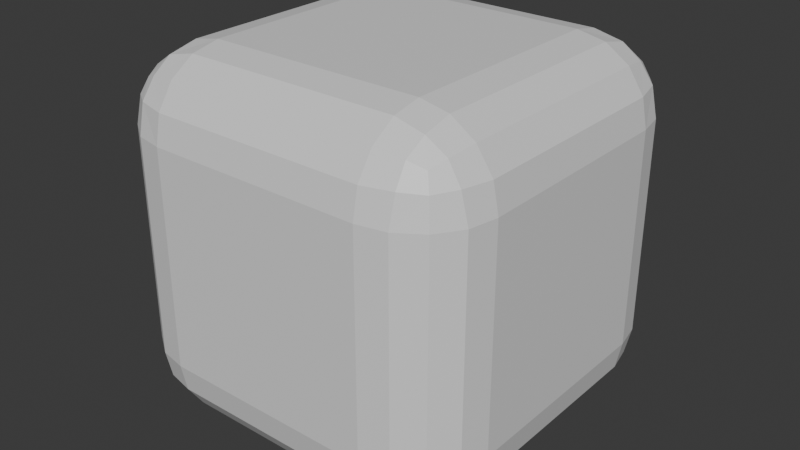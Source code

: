 # Source: rounded_cube.blend  (saved by Blender 5.0.119; exported with 4.5.12 LTS)
import bpy
from mathutils import Matrix  # noqa: F401  (used for matrix-valued properties, if any)

bpy.ops.wm.read_factory_settings(use_empty=True)
scene = bpy.context.scene
scene.name = 'Scene'

# ---- materials (node trees are filled in below, after node groups)
mat_material = bpy.data.materials.new('Material')
mat_material.alpha_threshold = 0.0
mat_material.use_backface_culling_lightprobe_volume = False
mat_material.roughness = 0.5
mat_material.line_color = (0.0, 0.0, 0.0, 1.0)

# ---- material node trees
mat_material.use_nodes = True; mat_material.node_tree.nodes.clear()
_N = mat_material.node_tree.nodes; _L = mat_material.node_tree.links
n0 = _N.new('ShaderNodeOutputMaterial'); n0.name = 'Material Output'; n0.location = (200, 100)
n1 = _N.new('ShaderNodeBsdfPrincipled'); n1.name = 'Principled BSDF'; n1.location = (-200, 100)
_L.new(n1.outputs[0], n0.inputs[0])
n0.is_active_output = True

# ---- world
world_world = bpy.data.worlds.new('World'); scene.world = world_world
world_world.use_nodes = True; world_world.node_tree.nodes.clear()
_N = world_world.node_tree.nodes; _L = world_world.node_tree.links
n0 = _N.new('ShaderNodeOutputWorld'); n0.name = 'World Output'; n0.location = (200, 100)
n1 = _N.new('ShaderNodeBackground'); n1.name = 'Background'; n1.location = (-200, 100)
n1.inputs[0].default_value = (0.05088, 0.05088, 0.05088, 1.0)
_L.new(n1.outputs[0], n0.inputs[0])
n0.is_active_output = True
world_world.color = (0.05088, 0.05088, 0.05088)
world_world.sun_shadow_jitter_overblur = 0.0

# ---- meshes
me_cube = bpy.data.meshes.new('Cube')
me_cube.from_pydata([(0.5934, 1.0, 0.5934), (0.5934, 0.5934, 1.0), (1.0, 0.5934, 0.5934), (0.5934, 0.969, 0.749), (0.5934, 0.8809, 0.8809), (0.749, 0.969, 0.5934), (0.7529, 0.9317, 0.7529), (0.7448, 0.8602, 0.8602), (0.8281, 0.8281, 0.8281), (0.749, 0.5934, 0.969), (0.8809, 0.5934, 0.8809), (0.5934, 0.749, 0.969), (0.7529, 0.7529, 0.9317), (0.8602, 0.7448, 0.8602), (0.969, 0.749, 0.5934), (0.8809, 0.8809, 0.5934), (0.969, 0.5934, 0.749), (0.9317, 0.7529, 0.7529), (0.8602, 0.8602, 0.7448), (0.5934, 0.5934, -1.0), (0.5934, 1.0, -0.5934), (1.0, 0.5934, -0.5934), (0.5934, 0.749, -0.969), (0.5934, 0.8809, -0.8809), (0.749, 0.5934, -0.969), (0.7529, 0.7529, -0.9317), (0.7448, 0.8602, -0.8602), (0.8281, 0.8281, -0.8281), (0.749, 0.969, -0.5934), (0.8809, 0.8809, -0.5934), (0.5934, 0.969, -0.749), (0.7529, 0.9317, -0.7529), (0.8602, 0.8602, -0.7448), (0.969, 0.5934, -0.749), (0.8809, 0.5934, -0.8809), (0.969, 0.749, -0.5934), (0.9317, 0.7529, -0.7529), (0.8602, 0.7448, -0.8602), (1.0, -0.5934, 0.5934), (0.5934, -0.5934, 1.0), (0.5934, -1.0, 0.5934), (0.969, -0.5934, 0.749), (0.8809, -0.5934, 0.8809), (0.969, -0.749, 0.5934), (0.9317, -0.7529, 0.7529), (0.8602, -0.7448, 0.8602), (0.8281, -0.8281, 0.8281), (0.5934, -0.749, 0.969), (0.5934, -0.8809, 0.8809), (0.749, -0.5934, 0.969), (0.7529, -0.7529, 0.9317), (0.7448, -0.8602, 0.8602), (0.749, -0.969, 0.5934), (0.8809, -0.8809, 0.5934), (0.5934, -0.969, 0.749), (0.7529, -0.9317, 0.7529), (0.8602, -0.8602, 0.7448), (1.0, -0.5934, -0.5934), (0.5934, -1.0, -0.5934), (0.5934, -0.5934, -1.0), (0.969, -0.749, -0.5934), (0.8809, -0.8809, -0.5934), (0.969, -0.5934, -0.749), (0.9317, -0.7529, -0.7529), (0.8602, -0.8602, -0.7448), (0.8281, -0.8281, -0.8281), (0.5934, -0.969, -0.749), (0.5934, -0.8809, -0.8809), (0.749, -0.969, -0.5934), (0.7529, -0.9317, -0.7529), (0.7448, -0.8602, -0.8602), (0.749, -0.5934, -0.969), (0.8809, -0.5934, -0.8809), (0.5934, -0.749, -0.969), (0.7529, -0.7529, -0.9317), (0.8602, -0.7448, -0.8602), (-0.5934, 1.0, 0.5934), (-1.0, 0.5934, 0.5934), (-0.5934, 0.5934, 1.0), (-0.749, 0.969, 0.5934), (-0.8809, 0.8809, 0.5934), (-0.5934, 0.969, 0.749), (-0.7529, 0.9317, 0.7529), (-0.8602, 0.8602, 0.7448), (-0.8281, 0.8281, 0.8281), (-0.969, 0.5934, 0.749), (-0.8809, 0.5934, 0.8809), (-0.969, 0.749, 0.5934), (-0.9317, 0.7529, 0.7529), (-0.8602, 0.7448, 0.8602), (-0.5934, 0.749, 0.969), (-0.5934, 0.8809, 0.8809), (-0.749, 0.5934, 0.969), (-0.7529, 0.7529, 0.9317), (-0.7448, 0.8602, 0.8602), (-1.0, 0.5934, -0.5934), (-0.5934, 1.0, -0.5934), (-0.5934, 0.5934, -1.0), (-0.969, 0.749, -0.5934), (-0.8809, 0.8809, -0.5934), (-0.969, 0.5934, -0.749), (-0.9317, 0.7529, -0.7529), (-0.8602, 0.8602, -0.7448), (-0.8281, 0.8281, -0.8281), (-0.5934, 0.969, -0.749), (-0.5934, 0.8809, -0.8809), (-0.749, 0.969, -0.5934), (-0.7529, 0.9317, -0.7529), (-0.7448, 0.8602, -0.8602), (-0.749, 0.5934, -0.969), (-0.8809, 0.5934, -0.8809), (-0.5934, 0.749, -0.969), (-0.7529, 0.7529, -0.9317), (-0.8602, 0.7448, -0.8602), (-1.0, -0.5934, 0.5934), (-0.5934, -1.0, 0.5934), (-0.5934, -0.5934, 1.0), (-0.969, -0.749, 0.5934), (-0.8809, -0.8809, 0.5934), (-0.969, -0.5934, 0.749), (-0.9317, -0.7529, 0.7529), (-0.8602, -0.8602, 0.7448), (-0.8281, -0.8281, 0.8281), (-0.5934, -0.969, 0.749), (-0.5934, -0.8809, 0.8809), (-0.749, -0.969, 0.5934), (-0.7529, -0.9317, 0.7529), (-0.7448, -0.8602, 0.8602), (-0.749, -0.5934, 0.969), (-0.8809, -0.5934, 0.8809), (-0.5934, -0.749, 0.969), (-0.7529, -0.7529, 0.9317), (-0.8602, -0.7448, 0.8602), (-0.5934, -0.5934, -1.0), (-0.5934, -1.0, -0.5934), (-1.0, -0.5934, -0.5934), (-0.5934, -0.749, -0.969), (-0.5934, -0.8809, -0.8809), (-0.749, -0.5934, -0.969), (-0.7529, -0.7529, -0.9317), (-0.7448, -0.8602, -0.8602), (-0.8281, -0.8281, -0.8281), (-0.749, -0.969, -0.5934), (-0.8809, -0.8809, -0.5934), (-0.5934, -0.969, -0.749), (-0.7529, -0.9317, -0.7529), (-0.8602, -0.8602, -0.7448), (-0.969, -0.5934, -0.749), (-0.8809, -0.5934, -0.8809), (-0.969, -0.749, -0.5934), (-0.9317, -0.7529, -0.7529), (-0.8602, -0.7448, -0.8602)], [], [(0, 3, 6, 5), (3, 4, 7, 6), (5, 6, 18, 15), (6, 7, 8, 18), (1, 9, 12, 11), (9, 10, 13, 12), (11, 12, 7, 4), (12, 13, 8, 7), (2, 14, 17, 16), (14, 15, 18, 17), (16, 17, 13, 10), (17, 18, 8, 13), (19, 22, 25, 24), (22, 23, 26, 25), (24, 25, 37, 34), (25, 26, 27, 37), (20, 28, 31, 30), (28, 29, 32, 31), (30, 31, 26, 23), (31, 32, 27, 26), (21, 33, 36, 35), (33, 34, 37, 36), (35, 36, 32, 29), (36, 37, 27, 32), (38, 41, 44, 43), (41, 42, 45, 44), (43, 44, 56, 53), (44, 45, 46, 56), (39, 47, 50, 49), (47, 48, 51, 50), (49, 50, 45, 42), (50, 51, 46, 45), (40, 52, 55, 54), (52, 53, 56, 55), (54, 55, 51, 48), (55, 56, 46, 51), (57, 60, 63, 62), (60, 61, 64, 63), (62, 63, 75, 72), (63, 64, 65, 75), (58, 66, 69, 68), (66, 67, 70, 69), (68, 69, 64, 61), (69, 70, 65, 64), (59, 71, 74, 73), (71, 72, 75, 74), (73, 74, 70, 67), (74, 75, 65, 70), (76, 79, 82, 81), (79, 80, 83, 82), (81, 82, 94, 91), (82, 83, 84, 94), (77, 85, 88, 87), (85, 86, 89, 88), (87, 88, 83, 80), (88, 89, 84, 83), (78, 90, 93, 92), (90, 91, 94, 93), (92, 93, 89, 86), (93, 94, 84, 89), (95, 98, 101, 100), (98, 99, 102, 101), (100, 101, 113, 110), (101, 102, 103, 113), (96, 104, 107, 106), (104, 105, 108, 107), (106, 107, 102, 99), (107, 108, 103, 102), (97, 109, 112, 111), (109, 110, 113, 112), (111, 112, 108, 105), (112, 113, 103, 108), (114, 117, 120, 119), (117, 118, 121, 120), (119, 120, 132, 129), (120, 121, 122, 132), (115, 123, 126, 125), (123, 124, 127, 126), (125, 126, 121, 118), (126, 127, 122, 121), (116, 128, 131, 130), (128, 129, 132, 131), (130, 131, 127, 124), (131, 132, 122, 127), (133, 136, 139, 138), (136, 137, 140, 139), (138, 139, 151, 148), (139, 140, 141, 151), (134, 142, 145, 144), (142, 143, 146, 145), (144, 145, 140, 137), (145, 146, 141, 140), (135, 147, 150, 149), (147, 148, 151, 150), (149, 150, 146, 143), (150, 151, 141, 146), (97, 133, 138, 109), (109, 138, 148, 110), (110, 148, 147, 100), (100, 147, 135, 95), (19, 97, 111, 22), (22, 111, 105, 23), (23, 105, 104, 30), (30, 104, 96, 20), (2, 21, 35, 14), (14, 35, 29, 15), (15, 29, 28, 5), (5, 28, 20, 0), (134, 115, 125, 142), (142, 125, 118, 143), (143, 118, 117, 149), (149, 117, 114, 135), (40, 58, 68, 52), (52, 68, 61, 53), (53, 61, 60, 43), (43, 60, 57, 38), (76, 96, 106, 79), (79, 106, 99, 80), (80, 99, 98, 87), (87, 98, 95, 77), (39, 116, 130, 47), (47, 130, 124, 48), (48, 124, 123, 54), (54, 123, 115, 40), (1, 39, 49, 9), (9, 49, 42, 10), (10, 42, 41, 16), (16, 41, 38, 2), (133, 59, 73, 136), (136, 73, 67, 137), (137, 67, 66, 144), (144, 66, 58, 134), (116, 78, 92, 128), (128, 92, 86, 129), (129, 86, 85, 119), (119, 85, 77, 114), (78, 1, 11, 90), (90, 11, 4, 91), (91, 4, 3, 81), (81, 3, 0, 76), (59, 19, 24, 71), (71, 24, 34, 72), (72, 34, 33, 62), (62, 33, 21, 57), (96, 76, 0, 20), (21, 2, 38, 57), (1, 78, 116, 39), (97, 19, 59, 133), (58, 40, 115, 134), (135, 114, 77, 95)])
_uv = me_cube.uv_layers.new(name='UVMap')
_uv.uv.foreach_set('vector', [0.5742, 0.4492, 0.5936, 0.4492, 0.5941, 0.4691, 0.5742, 0.4686, 0.5936, 0.4492, 0.6504, 0.4746, 0.641, 0.484, 0.5941, 0.4691, 0.5742, 0.4686, 0.5941, 0.4691, 0.5931, 0.5, 0.5742, 0.5, 0.5941, 0.4691, 0.641, 0.484, 0.6178, 0.5, 0.5931, 0.5, 0.6758, 0.5508, 0.6564, 0.5508, 0.6559, 0.5309, 0.6758, 0.5314, 0.6564, 0.5508, 0.625, 0.5508, 0.625, 0.5319, 0.6559, 0.5309, 0.6758, 0.5314, 0.6559, 0.5309, 0.641, 0.484, 0.6504, 0.4746, 0.6559, 0.5309, 0.625, 0.5319, 0.6178, 0.5, 0.641, 0.484, 0.5742, 0.5508, 0.5742, 0.5314, 0.5941, 0.5309, 0.5936, 0.5508, 0.5742, 0.5314, 0.5742, 0.5, 0.5931, 0.5, 0.5941, 0.5309, 0.5936, 0.5508, 0.5941, 0.5309, 0.625, 0.5319, 0.625, 0.5508, 0.5941, 0.5309, 0.5931, 0.5, 0.6178, 0.5, 0.625, 0.5319, 0.3242, 0.5508, 0.3242, 0.5314, 0.3441, 0.5309, 0.3436, 0.5508, 0.3242, 0.5314, 0.3496, 0.4746, 0.359, 0.484, 0.3441, 0.5309, 0.3436, 0.5508, 0.3441, 0.5309, 0.375, 0.5319, 0.375, 0.5508, 0.3441, 0.5309, 0.359, 0.484, 0.375, 0.5072, 0.375, 0.5319, 0.4258, 0.4492, 0.4258, 0.4686, 0.4059, 0.4691, 0.4064, 0.4492, 0.4258, 0.4686, 0.4258, 0.5, 0.4069, 0.5, 0.4059, 0.4691, 0.4064, 0.4492, 0.4059, 0.4691, 0.359, 0.484, 0.3496, 0.4746, 0.4059, 0.4691, 0.4069, 0.5, 0.375, 0.5072, 0.359, 0.484, 0.4258, 0.5508, 0.4064, 0.5508, 0.4059, 0.5309, 0.4258, 0.5314, 0.4064, 0.5508, 0.375, 0.5508, 0.375, 0.5319, 0.4059, 0.5309, 0.4258, 0.5314, 0.4059, 0.5309, 0.4069, 0.5, 0.4258, 0.5, 0.4059, 0.5309, 0.375, 0.5319, 0.375, 0.5072, 0.4069, 0.5, 0.5742, 0.6992, 0.5936, 0.6992, 0.5941, 0.7191, 0.5742, 0.7186, 0.5936, 0.6992, 0.625, 0.6992, 0.625, 0.7181, 0.5941, 0.7191, 0.5742, 0.7186, 0.5941, 0.7191, 0.5931, 0.75, 0.5742, 0.75, 0.5941, 0.7191, 0.625, 0.7181, 0.625, 0.7428, 0.5931, 0.75, 0.6758, 0.6992, 0.6758, 0.7186, 0.6559, 0.7191, 0.6564, 0.6992, 0.6758, 0.7186, 0.6504, 0.7754, 0.641, 0.766, 0.6559, 0.7191, 0.6564, 0.6992, 0.6559, 0.7191, 0.625, 0.7181, 0.625, 0.6992, 0.6559, 0.7191, 0.641, 0.766, 0.625, 0.7428, 0.625, 0.7181, 0.5742, 0.8008, 0.5742, 0.7814, 0.5941, 0.7809, 0.5936, 0.8008, 0.5742, 0.7814, 0.5742, 0.75, 0.5931, 0.75, 0.5941, 0.7809, 0.5936, 0.8008, 0.5941, 0.7809, 0.641, 0.766, 0.6504, 0.7754, 0.5941, 0.7809, 0.5931, 0.75, 0.625, 0.7428, 0.641, 0.766, 0.4258, 0.6992, 0.4258, 0.7186, 0.4059, 0.7191, 0.4064, 0.6992, 0.4258, 0.7186, 0.4258, 0.75, 0.4069, 0.75, 0.4059, 0.7191, 0.4064, 0.6992, 0.4059, 0.7191, 0.375, 0.7181, 0.375, 0.6992, 0.4059, 0.7191, 0.4069, 0.75, 0.3822, 0.75, 0.375, 0.7181, 0.4258, 0.8008, 0.4064, 0.8008, 0.4059, 0.7809, 0.4258, 0.7814, 0.4064, 0.8008, 0.3496, 0.7754, 0.359, 0.766, 0.4059, 0.7809, 0.4258, 0.7814, 0.4059, 0.7809, 0.4069, 0.75, 0.4258, 0.75, 0.4059, 0.7809, 0.359, 0.766, 0.3822, 0.75, 0.4069, 0.75, 0.3242, 0.6992, 0.3436, 0.6992, 0.3441, 0.7191, 0.3242, 0.7186, 0.3436, 0.6992, 0.375, 0.6992, 0.375, 0.7181, 0.3441, 0.7191, 0.3242, 0.7186, 0.3441, 0.7191, 0.359, 0.766, 0.3496, 0.7754, 0.3441, 0.7191, 0.375, 0.7181, 0.3822, 0.75, 0.359, 0.766, 0.5742, 0.3008, 0.5742, 0.2814, 0.5941, 0.2809, 0.5936, 0.3008, 0.5742, 0.2814, 0.5742, 0.25, 0.5931, 0.25, 0.5941, 0.2809, 0.5936, 0.3008, 0.5941, 0.2809, 0.625, 0.2819, 0.625, 0.3008, 0.5941, 0.2809, 0.5931, 0.25, 0.6143, 0.2393, 0.625, 0.2819, 0.5742, 0.1992, 0.5936, 0.1992, 0.5941, 0.2191, 0.5742, 0.2186, 0.5936, 0.1992, 0.625, 0.1992, 0.625, 0.2181, 0.5941, 0.2191, 0.5742, 0.2186, 0.5941, 0.2191, 0.5931, 0.25, 0.5742, 0.25, 0.5941, 0.2191, 0.625, 0.2181, 0.6143, 0.2393, 0.5931, 0.25, 0.8242, 0.5508, 0.8242, 0.5314, 0.8441, 0.5309, 0.8436, 0.5508, 0.8242, 0.5314, 0.8242, 0.5, 0.8431, 0.5, 0.8441, 0.5309, 0.8436, 0.5508, 0.8441, 0.5309, 0.875, 0.5319, 0.875, 0.5508, 0.8441, 0.5309, 0.8431, 0.5, 0.8535, 0.5, 0.875, 0.5319, 0.4258, 0.1992, 0.4258, 0.2186, 0.4059, 0.2191, 0.4064, 0.1992, 0.4258, 0.2186, 0.4258, 0.25, 0.4069, 0.25, 0.4059, 0.2191, 0.4064, 0.1992, 0.4059, 0.2191, 0.375, 0.2181, 0.375, 0.1992, 0.4059, 0.2191, 0.4069, 0.25, 0.3857, 0.2607, 0.375, 0.2181, 0.4258, 0.3008, 0.4064, 0.3008, 0.4059, 0.2809, 0.4258, 0.2814, 0.4064, 0.3008, 0.375, 0.3008, 0.375, 0.2819, 0.4059, 0.2809, 0.4258, 0.2814, 0.4059, 0.2809, 0.4069, 0.25, 0.4258, 0.25, 0.4059, 0.2809, 0.375, 0.2819, 0.3857, 0.2607, 0.4069, 0.25, 0.1758, 0.5508, 0.1564, 0.5508, 0.1559, 0.5309, 0.1758, 0.5314, 0.1564, 0.5508, 0.125, 0.5508, 0.125, 0.5319, 0.1559, 0.5309, 0.1758, 0.5314, 0.1559, 0.5309, 0.1569, 0.5, 0.1758, 0.5, 0.1559, 0.5309, 0.125, 0.5319, 0.125, 0.5215, 0.1569, 0.5, 0.5742, 0.05083, 0.5742, 0.03138, 0.5941, 0.03089, 0.5936, 0.05083, 0.5742, 0.03138, 0.5742, 0.0, 0.5931, 0.0, 0.5941, 0.03089, 0.5936, 0.05083, 0.5941, 0.03089, 0.625, 0.0319, 0.625, 0.05083, 0.5941, 0.03089, 0.5931, 0.0, 0.6035, 0.0, 0.625, 0.0319, 0.5742, 0.9492, 0.5936, 0.9492, 0.5941, 0.9691, 0.5742, 0.9686, 0.5936, 0.9492, 0.625, 0.9492, 0.625, 0.9681, 0.5941, 0.9691, 0.5742, 0.9686, 0.5941, 0.9691, 0.5931, 1.0, 0.5742, 1.0, 0.5941, 0.9691, 0.625, 0.9681, 0.625, 0.9785, 0.5931, 1.0, 0.8242, 0.6992, 0.8436, 0.6992, 0.8441, 0.7191, 0.8242, 0.7186, 0.8436, 0.6992, 0.875, 0.6992, 0.875, 0.7181, 0.8441, 0.7191, 0.8242, 0.7186, 0.8441, 0.7191, 0.8431, 0.75, 0.8242, 0.75, 0.8441, 0.7191, 0.875, 0.7181, 0.875, 0.7285, 0.8431, 0.75, 0.1758, 0.6992, 0.1758, 0.7186, 0.1559, 0.7191, 0.1564, 0.6992, 0.1758, 0.7186, 0.1758, 0.75, 0.1569, 0.75, 0.1559, 0.7191, 0.1564, 0.6992, 0.1559, 0.7191, 0.125, 0.7181, 0.125, 0.6992, 0.1559, 0.7191, 0.1569, 0.75, 0.1465, 0.75, 0.125, 0.7181, 0.4258, 0.9492, 0.4258, 0.9686, 0.4059, 0.9691, 0.4064, 0.9492, 0.4258, 0.9686, 0.4258, 1.0, 0.4069, 1.0, 0.4059, 0.9691, 0.4064, 0.9492, 0.4059, 0.9691, 0.375, 0.9681, 0.375, 0.9492, 0.4059, 0.9691, 0.4069, 1.0, 0.3965, 1.0, 0.375, 0.9681, 0.4258, 0.05083, 0.4064, 0.05083, 0.4059, 0.03089, 0.4258, 0.03138, 0.4064, 0.05083, 0.375, 0.05083, 0.375, 0.0319, 0.4059, 0.03089, 0.4258, 0.03138, 0.4059, 0.03089, 0.4069, 0.0, 0.4258, 0.0, 0.4059, 0.03089, 0.375, 0.0319, 0.375, 0.02148, 0.4069, 0.0, 0.1758, 0.5508, 0.1758, 0.6992, 0.1564, 0.6992, 0.1564, 0.5508, 0.1564, 0.5508, 0.1564, 0.6992, 0.125, 0.6992, 0.125, 0.5508, 0.375, 0.1992, 0.375, 0.05083, 0.4064, 0.05083, 0.4064, 0.1992, 0.4064, 0.1992, 0.4064, 0.05083, 0.4258, 0.05083, 0.4258, 0.1992, 0.3242, 0.5508, 0.1758, 0.5508, 0.1758, 0.5314, 0.3242, 0.5314, 0.3242, 0.5314, 0.1758, 0.5314, 0.1758, 0.5, 0.3496, 0.4746, 0.3496, 0.4746, 0.375, 0.3008, 0.4064, 0.3008, 0.4064, 0.4492, 0.4064, 0.4492, 0.4064, 0.3008, 0.4258, 0.3008, 0.4258, 0.4492, 0.5742, 0.5508, 0.4258, 0.5508, 0.4258, 0.5314, 0.5742, 0.5314, 0.5742, 0.5314, 0.4258, 0.5314, 0.4258, 0.5, 0.5742, 0.5, 0.5742, 0.5, 0.4258, 0.5, 0.4258, 0.4686, 0.5742, 0.4686, 0.5742, 0.4686, 0.4258, 0.4686, 0.4258, 0.4492, 0.5742, 0.4492, 0.4258, 0.9492, 0.5742, 0.9492, 0.5742, 0.9686, 0.4258, 0.9686, 0.4258, 0.9686, 0.5742, 0.9686, 0.5742, 1.0, 0.4258, 1.0, 0.4258, 0.0, 0.5742, 0.0, 0.5742, 0.03138, 0.4258, 0.03138, 0.4258, 0.03138, 0.5742, 0.03138, 0.5742, 0.05083, 0.4258, 0.05083, 0.5742, 0.8008, 0.4258, 0.8008, 0.4258, 0.7814, 0.5742, 0.7814, 0.5742, 0.7814, 0.4258, 0.7814, 0.4258, 0.75, 0.5742, 0.75, 0.5742, 0.75, 0.4258, 0.75, 0.4258, 0.7186, 0.5742, 0.7186, 0.5742, 0.7186, 0.4258, 0.7186, 0.4258, 0.6992, 0.5742, 0.6992, 0.5742, 0.3008, 0.4258, 0.3008, 0.4258, 0.2814, 0.5742, 0.2814, 0.5742, 0.2814, 0.4258, 0.2814, 0.4258, 0.25, 0.5742, 0.25, 0.5742, 0.25, 0.4258, 0.25, 0.4258, 0.2186, 0.5742, 0.2186, 0.5742, 0.2186, 0.4258, 0.2186, 0.4258, 0.1992, 0.5742, 0.1992, 0.6758, 0.6992, 0.8242, 0.6992, 0.8242, 0.7186, 0.6758, 0.7186, 0.6758, 0.7186, 0.8242, 0.7186, 0.8242, 0.75, 0.6504, 0.7754, 0.6504, 0.7754, 0.625, 0.9492, 0.5936, 0.9492, 0.5936, 0.8008, 0.5936, 0.8008, 0.5936, 0.9492, 0.5742, 0.9492, 0.5742, 0.8008, 0.6758, 0.5508, 0.6758, 0.6992, 0.6564, 0.6992, 0.6564, 0.5508, 0.6564, 0.5508, 0.6564, 0.6992, 0.625, 0.6992, 0.625, 0.5508, 0.625, 0.5508, 0.625, 0.6992, 0.5936, 0.6992, 0.5936, 0.5508, 0.5936, 0.5508, 0.5936, 0.6992, 0.5742, 0.6992, 0.5742, 0.5508, 0.1758, 0.6992, 0.3242, 0.6992, 0.3242, 0.7186, 0.1758, 0.7186, 0.1758, 0.7186, 0.3242, 0.7186, 0.3496, 0.7754, 0.1758, 0.75, 0.375, 0.9492, 0.3496, 0.7754, 0.4064, 0.8008, 0.4064, 0.9492, 0.4064, 0.9492, 0.4064, 0.8008, 0.4258, 0.8008, 0.4258, 0.9492, 0.8242, 0.6992, 0.8242, 0.5508, 0.8436, 0.5508, 0.8436, 0.6992, 0.8436, 0.6992, 0.8436, 0.5508, 0.875, 0.5508, 0.875, 0.6992, 0.625, 0.05083, 0.625, 0.1992, 0.5936, 0.1992, 0.5936, 0.05083, 0.5936, 0.05083, 0.5936, 0.1992, 0.5742, 0.1992, 0.5742, 0.05083, 0.8242, 0.5508, 0.6758, 0.5508, 0.6758, 0.5314, 0.8242, 0.5314, 0.8242, 0.5314, 0.6758, 0.5314, 0.6504, 0.4746, 0.8242, 0.5, 0.625, 0.3008, 0.6504, 0.4746, 0.5936, 0.4492, 0.5936, 0.3008, 0.5936, 0.3008, 0.5936, 0.4492, 0.5742, 0.4492, 0.5742, 0.3008, 0.3242, 0.6992, 0.3242, 0.5508, 0.3436, 0.5508, 0.3436, 0.6992, 0.3436, 0.6992, 0.3436, 0.5508, 0.375, 0.5508, 0.375, 0.6992, 0.375, 0.6992, 0.375, 0.5508, 0.4064, 0.5508, 0.4064, 0.6992, 0.4064, 0.6992, 0.4064, 0.5508, 0.4258, 0.5508, 0.4258, 0.6992, 0.4258, 0.3008, 0.5742, 0.3008, 0.5742, 0.4492, 0.4258, 0.4492, 0.4258, 0.5508, 0.5742, 0.5508, 0.5742, 0.6992, 0.4258, 0.6992, 0.6758, 0.5508, 0.8242, 0.5508, 0.8242, 0.6992, 0.6758, 0.6992, 0.1758, 0.5508, 0.3242, 0.5508, 0.3242, 0.6992, 0.1758, 0.6992, 0.4258, 0.8008, 0.5742, 0.8008, 0.5742, 0.9492, 0.4258, 0.9492, 0.4258, 0.05083, 0.5742, 0.05083, 0.5742, 0.1992, 0.4258, 0.1992])
me_cube.materials.append(mat_material)
me_cube.use_mirror_vertex_groups = False
me_cube.update()

# ---- objects
ob_roundedcube = bpy.data.objects.new('RoundedCube', me_cube)

# ---- transforms, parenting, visibility, modifiers, constraints
ob_roundedcube.location = (0.0, 0.0, 0.0)
ob_roundedcube.lock_rotations_4d = False
ob_roundedcube.empty_display_type = 'ARROWS'
ob_roundedcube.lineart.crease_threshold = 0.0

# ---- collection membership
scene.collection.objects.link(ob_roundedcube)

# ---- scene / render settings (as saved in the file)
scene.frame_start = 1; scene.frame_end = 250; scene.frame_set(1)
scene.render.engine = 'BLENDER_EEVEE_NEXT'
scene.render.bake_bias = 0.0
scene.render.bake_samples = 0
scene.cycles.sampling_pattern = 'TABULATED_SOBOL'
scene.eevee.use_volume_custom_range = False
bpy.context.view_layer.update()

# ---- added for rendering (the .blend has no active camera and no usable light): camera, sun
cam_auto = bpy.data.cameras.new('AutoCamera')
cam_auto.lens = 50.0
cam_auto.sensor_width = 36.0
cam_auto.clip_end = 1000.0
ob_auto_camera = bpy.data.objects.new('AutoCamera', cam_auto)
scene.collection.objects.link(ob_auto_camera)
ob_auto_camera.location = (3.20507, -3.84609, 2.56406)
ob_auto_camera.rotation_euler = (1.09748, -7.21219e-08, 0.694738)
scene.camera = ob_auto_camera
light_auto_sun = bpy.data.lights.new('AutoSun', 'SUN')
light_auto_sun.energy = 3.0
light_auto_sun.angle = 0.0523599
ob_auto_sun = bpy.data.objects.new('AutoSun', light_auto_sun)
scene.collection.objects.link(ob_auto_sun)
ob_auto_sun.rotation_euler = (0.872665, 0.174533, 0.523599)
bpy.context.view_layer.update()
